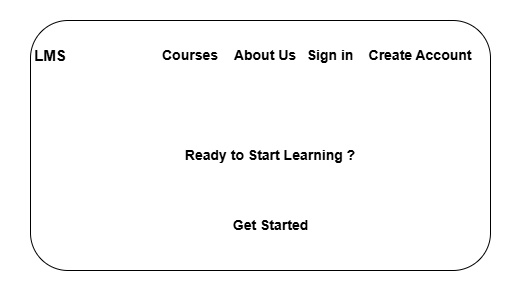

The diagram above was exported from draw.io. Its source (the exported page's mxGraphModel, read from the mxfile embedded in the PNG):
<mxGraphModel dx="1042" dy="562" grid="1" gridSize="10" guides="1" tooltips="1" connect="1" arrows="1" fold="1" page="1" pageScale="1" pageWidth="850" pageHeight="1100" math="0" shadow="0">
  <root>
    <mxCell id="0" />
    <mxCell id="1" parent="0" />
    <mxCell id="rFLaWNqQRaOyhIoMA2hX-1" parent="1" style="rounded=1;whiteSpace=wrap;html=1;" value="" vertex="1">
      <mxGeometry height="250" width="460" x="290" y="90" as="geometry" />
    </mxCell>
    <mxCell id="rFLaWNqQRaOyhIoMA2hX-2" parent="1" style="text;html=1;whiteSpace=wrap;strokeColor=none;fillColor=none;align=center;verticalAlign=middle;rounded=0;fontStyle=1;fontSize=15;" value="LMS" vertex="1">
      <mxGeometry height="30" width="60" x="280" y="110" as="geometry" />
    </mxCell>
    <mxCell id="rFLaWNqQRaOyhIoMA2hX-3" parent="1" style="text;html=1;whiteSpace=wrap;strokeColor=none;fillColor=none;align=center;verticalAlign=middle;rounded=0;fontSize=14;fontStyle=1" value="Courses" vertex="1">
      <mxGeometry height="30" width="50" x="425" y="110" as="geometry" />
    </mxCell>
    <mxCell id="rFLaWNqQRaOyhIoMA2hX-4" parent="1" style="text;html=1;whiteSpace=wrap;strokeColor=none;fillColor=none;align=center;verticalAlign=middle;rounded=0;fontStyle=1;fontSize=14;" value="About Us" vertex="1">
      <mxGeometry height="30" width="70" x="490" y="110" as="geometry" />
    </mxCell>
    <mxCell id="rFLaWNqQRaOyhIoMA2hX-5" parent="1" style="text;html=1;whiteSpace=wrap;strokeColor=none;fillColor=none;align=center;verticalAlign=middle;rounded=0;fontStyle=1;fontSize=14;" value="Sign in" vertex="1">
      <mxGeometry height="30" width="60" x="560" y="110" as="geometry" />
    </mxCell>
    <mxCell id="rFLaWNqQRaOyhIoMA2hX-6" parent="1" style="text;html=1;whiteSpace=wrap;strokeColor=none;fillColor=none;align=center;verticalAlign=middle;rounded=0;fontStyle=1;fontSize=14;" value="Create Account" vertex="1">
      <mxGeometry height="30" width="120" x="620" y="110" as="geometry" />
    </mxCell>
    <mxCell id="rFLaWNqQRaOyhIoMA2hX-7" parent="1" style="text;html=1;whiteSpace=wrap;strokeColor=none;fillColor=none;align=center;verticalAlign=middle;rounded=0;fontStyle=1;fontSize=14;" value="Ready to Start Learning ?" vertex="1">
      <mxGeometry height="30" width="200" x="430" y="210" as="geometry" />
    </mxCell>
    <mxCell id="rFLaWNqQRaOyhIoMA2hX-8" parent="1" style="text;html=1;whiteSpace=wrap;strokeColor=none;fillColor=none;align=center;verticalAlign=middle;rounded=0;fontStyle=1;fontSize=14;" value="Get Started" vertex="1">
      <mxGeometry height="30" width="95" x="482.5" y="280" as="geometry" />
    </mxCell>
  </root>
</mxGraphModel>